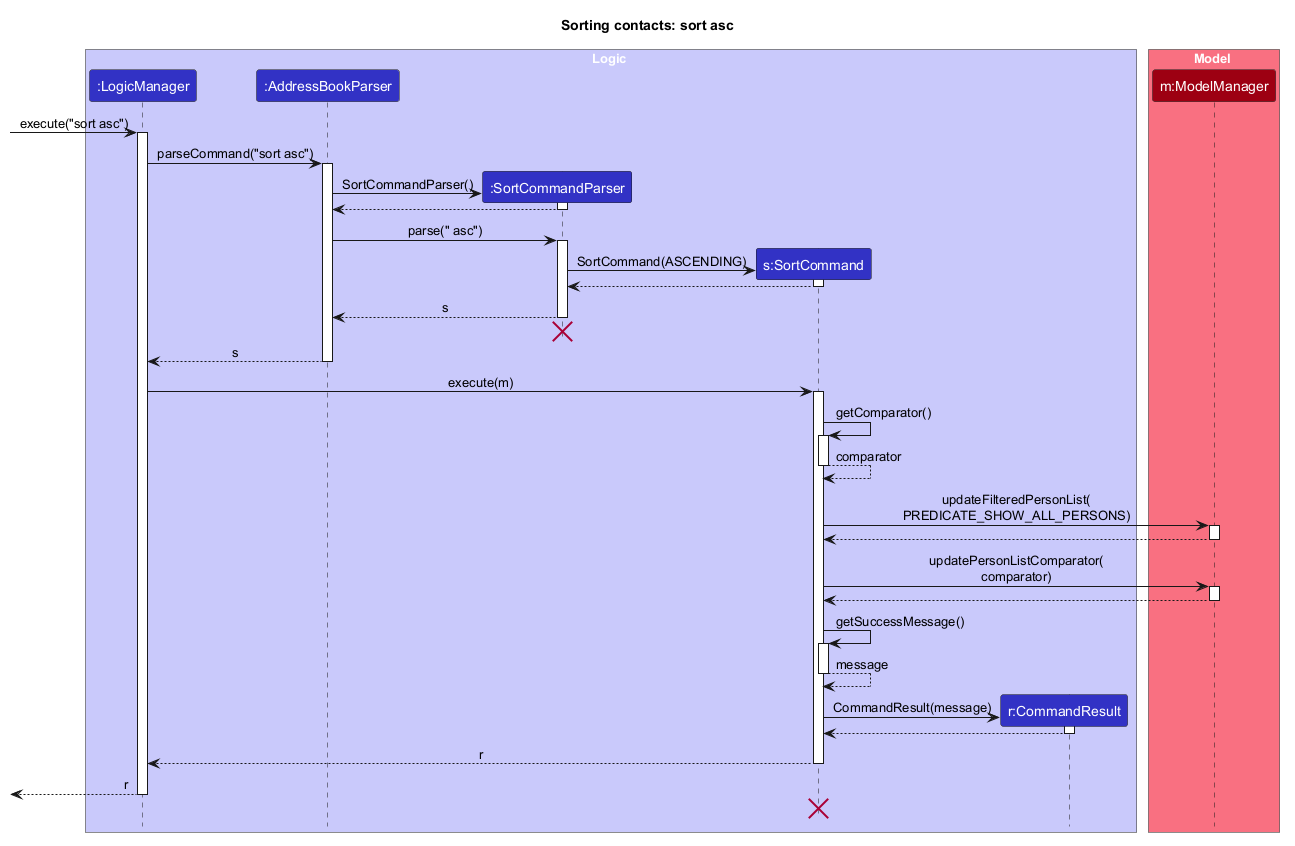

The diagram above was rendered by PlantUML. Its source (embedded in the PNG):
@startuml
!include style.puml

skinparam ArrowFontStyle plain
skinparam sequenceMessageAlign center
hide footbox

title Sorting contacts: sort asc

box Logic LOGIC_COLOR_T1
participant ":LogicManager" as LogicManager LOGIC_COLOR
participant ":AddressBookParser" as AddressBookParser LOGIC_COLOR
participant ":SortCommandParser" as SortCommandParser LOGIC_COLOR
participant "s:SortCommand" as SortCommand LOGIC_COLOR
participant "r:CommandResult" as CommandResult LOGIC_COLOR
end box

box Model MODEL_COLOR_T1
participant "m:ModelManager" as Model MODEL_COLOR
end box

[-> LogicManager : execute("sort asc")
activate LogicManager

LogicManager -> AddressBookParser : parseCommand("sort asc")
activate AddressBookParser

create SortCommandParser
AddressBookParser -> SortCommandParser : SortCommandParser()
activate SortCommandParser
SortCommandParser --> AddressBookParser
deactivate SortCommandParser

AddressBookParser -> SortCommandParser : parse(" asc")
activate SortCommandParser

create SortCommand
SortCommandParser -> SortCommand : SortCommand(ASCENDING)
activate SortCommand
SortCommand --> SortCommandParser
deactivate SortCommand

SortCommandParser --> AddressBookParser : s
deactivate SortCommandParser
'The temporary parser is no longer referenced after parsing.
SortCommandParser -[hidden]-> AddressBookParser
destroy SortCommandParser

AddressBookParser --> LogicManager : s
deactivate AddressBookParser

LogicManager -> SortCommand : execute(m)
activate SortCommand

SortCommand -> SortCommand : getComparator()
activate SortCommand
SortCommand --> SortCommand : comparator
deactivate SortCommand

SortCommand -> Model : updateFilteredPersonList(\nPREDICATE_SHOW_ALL_PERSONS)
activate Model
Model --> SortCommand
deactivate Model

SortCommand -> Model : updatePersonListComparator(\ncomparator)
activate Model
Model --> SortCommand
deactivate Model

SortCommand -> SortCommand : getSuccessMessage()
activate SortCommand
SortCommand --> SortCommand : message
deactivate SortCommand

create CommandResult
SortCommand -> CommandResult : CommandResult(message)
activate CommandResult
CommandResult --> SortCommand
deactivate CommandResult

SortCommand --> LogicManager : r
deactivate SortCommand

[<-- LogicManager : r
deactivate LogicManager
'The local command reference is released when LogicManager.execute returns.
LogicManager -[hidden]-> SortCommand
destroy SortCommand
'CommandResult remains referenced by the caller, so its lifeline continues.

@enduml